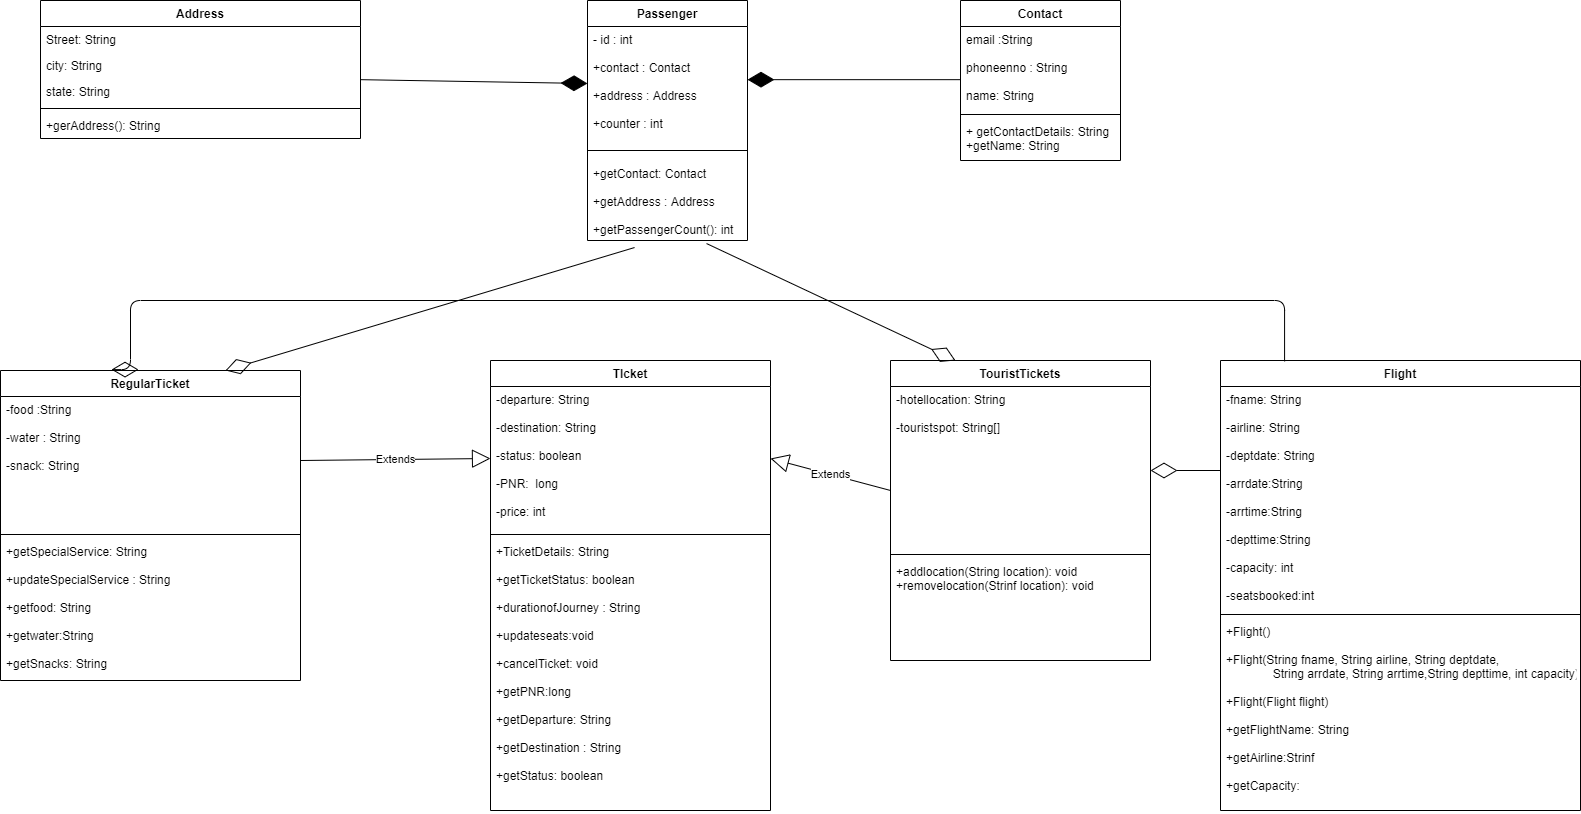

The diagram above was exported from draw.io. Its source (the exported page's mxGraphModel, read from the mxfile embedded in the PNG):
<mxGraphModel dx="472" dy="1904" grid="1" gridSize="10" guides="1" tooltips="1" connect="1" arrows="1" fold="1" page="1" pageScale="1" pageWidth="1654" pageHeight="1169" math="0" shadow="0">
  <root>
    <mxCell id="0" />
    <mxCell id="1" parent="0" />
    <mxCell id="BTvMNdXwTb0FfOsLvwrx-1" value="Passenger" style="swimlane;fontStyle=1;align=center;verticalAlign=top;childLayout=stackLayout;horizontal=1;startSize=26;horizontalStack=0;resizeParent=1;resizeParentMax=0;resizeLast=0;collapsible=1;marginBottom=0;" parent="1" vertex="1">
      <mxGeometry x="667" y="-840" width="160" height="240" as="geometry" />
    </mxCell>
    <mxCell id="BTvMNdXwTb0FfOsLvwrx-2" value="- id : int&#10;&#10;+contact : Contact&#10;&#10;+address : Address&#10;&#10;+counter : int" style="text;strokeColor=none;fillColor=none;align=left;verticalAlign=top;spacingLeft=4;spacingRight=4;overflow=hidden;rotatable=0;points=[[0,0.5],[1,0.5]];portConstraint=eastwest;" parent="BTvMNdXwTb0FfOsLvwrx-1" vertex="1">
      <mxGeometry y="26" width="160" height="114" as="geometry" />
    </mxCell>
    <mxCell id="BTvMNdXwTb0FfOsLvwrx-3" value="" style="line;strokeWidth=1;fillColor=none;align=left;verticalAlign=middle;spacingTop=-1;spacingLeft=3;spacingRight=3;rotatable=0;labelPosition=right;points=[];portConstraint=eastwest;" parent="BTvMNdXwTb0FfOsLvwrx-1" vertex="1">
      <mxGeometry y="140" width="160" height="20" as="geometry" />
    </mxCell>
    <mxCell id="BTvMNdXwTb0FfOsLvwrx-4" value="+getContact: Contact&#10;&#10;+getAddress : Address&#10;&#10;+getPassengerCount(): int" style="text;strokeColor=none;fillColor=none;align=left;verticalAlign=top;spacingLeft=4;spacingRight=4;overflow=hidden;rotatable=0;points=[[0,0.5],[1,0.5]];portConstraint=eastwest;" parent="BTvMNdXwTb0FfOsLvwrx-1" vertex="1">
      <mxGeometry y="160" width="160" height="80" as="geometry" />
    </mxCell>
    <mxCell id="BTvMNdXwTb0FfOsLvwrx-9" value="TouristTickets" style="swimlane;fontStyle=1;align=center;verticalAlign=top;childLayout=stackLayout;horizontal=1;startSize=26;horizontalStack=0;resizeParent=1;resizeParentMax=0;resizeLast=0;collapsible=1;marginBottom=0;" parent="1" vertex="1">
      <mxGeometry x="970" y="-480" width="260" height="300" as="geometry" />
    </mxCell>
    <mxCell id="BTvMNdXwTb0FfOsLvwrx-10" value="-hotellocation: String&#10;&#10;-touristspot: String[]" style="text;strokeColor=none;fillColor=none;align=left;verticalAlign=top;spacingLeft=4;spacingRight=4;overflow=hidden;rotatable=0;points=[[0,0.5],[1,0.5]];portConstraint=eastwest;" parent="BTvMNdXwTb0FfOsLvwrx-9" vertex="1">
      <mxGeometry y="26" width="260" height="164" as="geometry" />
    </mxCell>
    <mxCell id="BTvMNdXwTb0FfOsLvwrx-11" value="" style="line;strokeWidth=1;fillColor=none;align=left;verticalAlign=middle;spacingTop=-1;spacingLeft=3;spacingRight=3;rotatable=0;labelPosition=right;points=[];portConstraint=eastwest;" parent="BTvMNdXwTb0FfOsLvwrx-9" vertex="1">
      <mxGeometry y="190" width="260" height="8" as="geometry" />
    </mxCell>
    <mxCell id="BTvMNdXwTb0FfOsLvwrx-12" value="+addlocation(String location): void&#10;+removelocation(Strinf location): void" style="text;strokeColor=none;fillColor=none;align=left;verticalAlign=top;spacingLeft=4;spacingRight=4;overflow=hidden;rotatable=0;points=[[0,0.5],[1,0.5]];portConstraint=eastwest;" parent="BTvMNdXwTb0FfOsLvwrx-9" vertex="1">
      <mxGeometry y="198" width="260" height="102" as="geometry" />
    </mxCell>
    <mxCell id="BTvMNdXwTb0FfOsLvwrx-13" value="Contact" style="swimlane;fontStyle=1;align=center;verticalAlign=top;childLayout=stackLayout;horizontal=1;startSize=26;horizontalStack=0;resizeParent=1;resizeParentMax=0;resizeLast=0;collapsible=1;marginBottom=0;" parent="1" vertex="1">
      <mxGeometry x="1040" y="-840" width="160" height="160" as="geometry" />
    </mxCell>
    <mxCell id="BTvMNdXwTb0FfOsLvwrx-14" value="email :String&#10;&#10;phoneenno : String&#10;&#10;name: String&#10;&#10;" style="text;strokeColor=none;fillColor=none;align=left;verticalAlign=top;spacingLeft=4;spacingRight=4;overflow=hidden;rotatable=0;points=[[0,0.5],[1,0.5]];portConstraint=eastwest;" parent="BTvMNdXwTb0FfOsLvwrx-13" vertex="1">
      <mxGeometry y="26" width="160" height="84" as="geometry" />
    </mxCell>
    <mxCell id="BTvMNdXwTb0FfOsLvwrx-15" value="" style="line;strokeWidth=1;fillColor=none;align=left;verticalAlign=middle;spacingTop=-1;spacingLeft=3;spacingRight=3;rotatable=0;labelPosition=right;points=[];portConstraint=eastwest;" parent="BTvMNdXwTb0FfOsLvwrx-13" vertex="1">
      <mxGeometry y="110" width="160" height="8" as="geometry" />
    </mxCell>
    <mxCell id="BTvMNdXwTb0FfOsLvwrx-16" value="+ getContactDetails: String&#10;+getName: String" style="text;strokeColor=none;fillColor=none;align=left;verticalAlign=top;spacingLeft=4;spacingRight=4;overflow=hidden;rotatable=0;points=[[0,0.5],[1,0.5]];portConstraint=eastwest;" parent="BTvMNdXwTb0FfOsLvwrx-13" vertex="1">
      <mxGeometry y="118" width="160" height="42" as="geometry" />
    </mxCell>
    <mxCell id="BTvMNdXwTb0FfOsLvwrx-17" value="TIcket" style="swimlane;fontStyle=1;align=center;verticalAlign=top;childLayout=stackLayout;horizontal=1;startSize=26;horizontalStack=0;resizeParent=1;resizeParentMax=0;resizeLast=0;collapsible=1;marginBottom=0;" parent="1" vertex="1">
      <mxGeometry x="570" y="-480" width="280" height="450" as="geometry" />
    </mxCell>
    <mxCell id="BTvMNdXwTb0FfOsLvwrx-18" value="-departure: String&#10;&#10;-destination: String&#10;&#10;-status: boolean&#10;&#10;-PNR:  long&#10;&#10;-price: int" style="text;strokeColor=none;fillColor=none;align=left;verticalAlign=top;spacingLeft=4;spacingRight=4;overflow=hidden;rotatable=0;points=[[0,0.5],[1,0.5]];portConstraint=eastwest;" parent="BTvMNdXwTb0FfOsLvwrx-17" vertex="1">
      <mxGeometry y="26" width="280" height="144" as="geometry" />
    </mxCell>
    <mxCell id="BTvMNdXwTb0FfOsLvwrx-19" value="" style="line;strokeWidth=1;fillColor=none;align=left;verticalAlign=middle;spacingTop=-1;spacingLeft=3;spacingRight=3;rotatable=0;labelPosition=right;points=[];portConstraint=eastwest;" parent="BTvMNdXwTb0FfOsLvwrx-17" vertex="1">
      <mxGeometry y="170" width="280" height="8" as="geometry" />
    </mxCell>
    <mxCell id="BTvMNdXwTb0FfOsLvwrx-20" value="+TicketDetails: String&#10;&#10;+getTicketStatus: boolean&#10;&#10;+durationofJourney : String&#10;&#10;+updateseats:void&#10;&#10;+cancelTicket: void&#10;&#10;+getPNR:long&#10;&#10;+getDeparture: String&#10;&#10;+getDestination : String&#10;&#10;+getStatus: boolean" style="text;strokeColor=none;fillColor=none;align=left;verticalAlign=top;spacingLeft=4;spacingRight=4;overflow=hidden;rotatable=0;points=[[0,0.5],[1,0.5]];portConstraint=eastwest;" parent="BTvMNdXwTb0FfOsLvwrx-17" vertex="1">
      <mxGeometry y="178" width="280" height="272" as="geometry" />
    </mxCell>
    <mxCell id="BTvMNdXwTb0FfOsLvwrx-21" value="RegularTicket" style="swimlane;fontStyle=1;align=center;verticalAlign=top;childLayout=stackLayout;horizontal=1;startSize=26;horizontalStack=0;resizeParent=1;resizeParentMax=0;resizeLast=0;collapsible=1;marginBottom=0;" parent="1" vertex="1">
      <mxGeometry x="80" y="-470" width="300" height="310" as="geometry" />
    </mxCell>
    <mxCell id="BTvMNdXwTb0FfOsLvwrx-22" value="-food :String&#10;&#10;-water : String&#10;&#10;-snack: String" style="text;strokeColor=none;fillColor=none;align=left;verticalAlign=top;spacingLeft=4;spacingRight=4;overflow=hidden;rotatable=0;points=[[0,0.5],[1,0.5]];portConstraint=eastwest;" parent="BTvMNdXwTb0FfOsLvwrx-21" vertex="1">
      <mxGeometry y="26" width="300" height="134" as="geometry" />
    </mxCell>
    <mxCell id="BTvMNdXwTb0FfOsLvwrx-23" value="" style="line;strokeWidth=1;fillColor=none;align=left;verticalAlign=middle;spacingTop=-1;spacingLeft=3;spacingRight=3;rotatable=0;labelPosition=right;points=[];portConstraint=eastwest;" parent="BTvMNdXwTb0FfOsLvwrx-21" vertex="1">
      <mxGeometry y="160" width="300" height="8" as="geometry" />
    </mxCell>
    <mxCell id="BTvMNdXwTb0FfOsLvwrx-24" value="+getSpecialService: String&#10;&#10;+updateSpecialService : String&#10;&#10;+getfood: String&#10;&#10;+getwater:String&#10;&#10;+getSnacks: String" style="text;strokeColor=none;fillColor=none;align=left;verticalAlign=top;spacingLeft=4;spacingRight=4;overflow=hidden;rotatable=0;points=[[0,0.5],[1,0.5]];portConstraint=eastwest;" parent="BTvMNdXwTb0FfOsLvwrx-21" vertex="1">
      <mxGeometry y="168" width="300" height="142" as="geometry" />
    </mxCell>
    <mxCell id="BTvMNdXwTb0FfOsLvwrx-25" value="Flight" style="swimlane;fontStyle=1;align=center;verticalAlign=top;childLayout=stackLayout;horizontal=1;startSize=26;horizontalStack=0;resizeParent=1;resizeParentMax=0;resizeLast=0;collapsible=1;marginBottom=0;" parent="1" vertex="1">
      <mxGeometry x="1300" y="-480" width="360" height="450" as="geometry" />
    </mxCell>
    <mxCell id="BTvMNdXwTb0FfOsLvwrx-26" value="-fname: String&#10;&#10;-airline: String&#10;&#10;-deptdate: String&#10;&#10;-arrdate:String&#10;&#10;-arrtime:String&#10;&#10;-depttime:String&#10;&#10;-capacity: int&#10;&#10;-seatsbooked:int" style="text;strokeColor=none;fillColor=none;align=left;verticalAlign=top;spacingLeft=4;spacingRight=4;overflow=hidden;rotatable=0;points=[[0,0.5],[1,0.5]];portConstraint=eastwest;" parent="BTvMNdXwTb0FfOsLvwrx-25" vertex="1">
      <mxGeometry y="26" width="360" height="224" as="geometry" />
    </mxCell>
    <mxCell id="BTvMNdXwTb0FfOsLvwrx-27" value="" style="line;strokeWidth=1;fillColor=none;align=left;verticalAlign=middle;spacingTop=-1;spacingLeft=3;spacingRight=3;rotatable=0;labelPosition=right;points=[];portConstraint=eastwest;" parent="BTvMNdXwTb0FfOsLvwrx-25" vertex="1">
      <mxGeometry y="250" width="360" height="8" as="geometry" />
    </mxCell>
    <mxCell id="BTvMNdXwTb0FfOsLvwrx-28" value="+Flight()&#10;&#10;+Flight(String fname,  String airline, String deptdate,&#10;              String arrdate, String arrtime,String depttime, int capacity)&#10;&#10;+Flight(Flight flight)&#10;&#10;+getFlightName: String&#10;&#10;+getAirline:Strinf&#10;&#10;+getCapacity:" style="text;strokeColor=none;fillColor=none;align=left;verticalAlign=top;spacingLeft=4;spacingRight=4;overflow=hidden;rotatable=0;points=[[0,0.5],[1,0.5]];portConstraint=eastwest;" parent="BTvMNdXwTb0FfOsLvwrx-25" vertex="1">
      <mxGeometry y="258" width="360" height="192" as="geometry" />
    </mxCell>
    <mxCell id="w0bwla4eUYlceeWFttxg-1" value="Address" style="swimlane;fontStyle=1;align=center;verticalAlign=top;childLayout=stackLayout;horizontal=1;startSize=26;horizontalStack=0;resizeParent=1;resizeParentMax=0;resizeLast=0;collapsible=1;marginBottom=0;" vertex="1" parent="1">
      <mxGeometry x="120" y="-840" width="320" height="138" as="geometry" />
    </mxCell>
    <mxCell id="w0bwla4eUYlceeWFttxg-6" value="Street: String" style="text;strokeColor=none;fillColor=none;align=left;verticalAlign=top;spacingLeft=4;spacingRight=4;overflow=hidden;rotatable=0;points=[[0,0.5],[1,0.5]];portConstraint=eastwest;" vertex="1" parent="w0bwla4eUYlceeWFttxg-1">
      <mxGeometry y="26" width="320" height="26" as="geometry" />
    </mxCell>
    <mxCell id="w0bwla4eUYlceeWFttxg-5" value="city: String" style="text;strokeColor=none;fillColor=none;align=left;verticalAlign=top;spacingLeft=4;spacingRight=4;overflow=hidden;rotatable=0;points=[[0,0.5],[1,0.5]];portConstraint=eastwest;" vertex="1" parent="w0bwla4eUYlceeWFttxg-1">
      <mxGeometry y="52" width="320" height="26" as="geometry" />
    </mxCell>
    <mxCell id="w0bwla4eUYlceeWFttxg-2" value="state: String" style="text;strokeColor=none;fillColor=none;align=left;verticalAlign=top;spacingLeft=4;spacingRight=4;overflow=hidden;rotatable=0;points=[[0,0.5],[1,0.5]];portConstraint=eastwest;" vertex="1" parent="w0bwla4eUYlceeWFttxg-1">
      <mxGeometry y="78" width="320" height="26" as="geometry" />
    </mxCell>
    <mxCell id="w0bwla4eUYlceeWFttxg-3" value="" style="line;strokeWidth=1;fillColor=none;align=left;verticalAlign=middle;spacingTop=-1;spacingLeft=3;spacingRight=3;rotatable=0;labelPosition=right;points=[];portConstraint=eastwest;" vertex="1" parent="w0bwla4eUYlceeWFttxg-1">
      <mxGeometry y="104" width="320" height="8" as="geometry" />
    </mxCell>
    <mxCell id="w0bwla4eUYlceeWFttxg-11" value="+gerAddress(): String" style="text;strokeColor=none;fillColor=none;align=left;verticalAlign=top;spacingLeft=4;spacingRight=4;overflow=hidden;rotatable=0;points=[[0,0.5],[1,0.5]];portConstraint=eastwest;" vertex="1" parent="w0bwla4eUYlceeWFttxg-1">
      <mxGeometry y="112" width="320" height="26" as="geometry" />
    </mxCell>
    <mxCell id="w0bwla4eUYlceeWFttxg-12" value="" style="endArrow=diamondThin;endFill=1;endSize=24;html=1;rounded=0;entryX=0;entryY=0.5;entryDx=0;entryDy=0;" edge="1" parent="1" target="BTvMNdXwTb0FfOsLvwrx-2">
      <mxGeometry width="160" relative="1" as="geometry">
        <mxPoint x="440" y="-760.83" as="sourcePoint" />
        <mxPoint x="600" y="-760.83" as="targetPoint" />
      </mxGeometry>
    </mxCell>
    <mxCell id="w0bwla4eUYlceeWFttxg-13" value="" style="endArrow=diamondThin;endFill=1;endSize=24;html=1;rounded=1;" edge="1" parent="1">
      <mxGeometry width="160" relative="1" as="geometry">
        <mxPoint x="1040" y="-760.83" as="sourcePoint" />
        <mxPoint x="827" y="-760.83" as="targetPoint" />
      </mxGeometry>
    </mxCell>
    <mxCell id="w0bwla4eUYlceeWFttxg-17" value="Extends" style="endArrow=block;endSize=16;endFill=0;html=1;rounded=1;entryX=0;entryY=0.5;entryDx=0;entryDy=0;" edge="1" parent="1" target="BTvMNdXwTb0FfOsLvwrx-18">
      <mxGeometry width="160" relative="1" as="geometry">
        <mxPoint x="380" y="-380" as="sourcePoint" />
        <mxPoint x="540" y="-380" as="targetPoint" />
      </mxGeometry>
    </mxCell>
    <mxCell id="w0bwla4eUYlceeWFttxg-19" value="Extends" style="endArrow=block;endSize=16;endFill=0;html=1;rounded=1;exitX=0;exitY=0.634;exitDx=0;exitDy=0;exitPerimeter=0;entryX=1;entryY=0.5;entryDx=0;entryDy=0;" edge="1" parent="1" source="BTvMNdXwTb0FfOsLvwrx-10" target="BTvMNdXwTb0FfOsLvwrx-18">
      <mxGeometry width="160" relative="1" as="geometry">
        <mxPoint x="960" y="-360" as="sourcePoint" />
        <mxPoint x="850" y="-360" as="targetPoint" />
      </mxGeometry>
    </mxCell>
    <mxCell id="w0bwla4eUYlceeWFttxg-20" value="" style="endArrow=diamondThin;endFill=0;endSize=24;html=1;rounded=1;exitX=0.744;exitY=1.038;exitDx=0;exitDy=0;exitPerimeter=0;entryX=0.25;entryY=0;entryDx=0;entryDy=0;" edge="1" parent="1" source="BTvMNdXwTb0FfOsLvwrx-4" target="BTvMNdXwTb0FfOsLvwrx-9">
      <mxGeometry width="160" relative="1" as="geometry">
        <mxPoint x="770" y="-570" as="sourcePoint" />
        <mxPoint x="770" y="-490" as="targetPoint" />
      </mxGeometry>
    </mxCell>
    <mxCell id="w0bwla4eUYlceeWFttxg-21" value="" style="endArrow=diamondThin;endFill=0;endSize=24;html=1;rounded=1;" edge="1" parent="1">
      <mxGeometry width="160" relative="1" as="geometry">
        <mxPoint x="1300" y="-370" as="sourcePoint" />
        <mxPoint x="1230" y="-370" as="targetPoint" />
      </mxGeometry>
    </mxCell>
    <mxCell id="w0bwla4eUYlceeWFttxg-23" value="" style="endArrow=diamondThin;endFill=0;endSize=24;html=1;rounded=1;exitX=0.178;exitY=0.002;exitDx=0;exitDy=0;exitPerimeter=0;edgeStyle=orthogonalEdgeStyle;entryX=0.46;entryY=-0.003;entryDx=0;entryDy=0;entryPerimeter=0;" edge="1" parent="1" source="BTvMNdXwTb0FfOsLvwrx-25" target="BTvMNdXwTb0FfOsLvwrx-21">
      <mxGeometry width="160" relative="1" as="geometry">
        <mxPoint x="1280" y="-680" as="sourcePoint" />
        <mxPoint x="210" y="-479" as="targetPoint" />
        <Array as="points">
          <mxPoint x="1364" y="-540" />
          <mxPoint x="210" y="-540" />
          <mxPoint x="210" y="-471" />
        </Array>
      </mxGeometry>
    </mxCell>
    <mxCell id="w0bwla4eUYlceeWFttxg-25" value="" style="endArrow=diamondThin;endFill=0;endSize=24;html=1;rounded=1;exitX=0.294;exitY=1.088;exitDx=0;exitDy=0;exitPerimeter=0;entryX=0.75;entryY=0;entryDx=0;entryDy=0;" edge="1" parent="1" source="BTvMNdXwTb0FfOsLvwrx-4" target="BTvMNdXwTb0FfOsLvwrx-21">
      <mxGeometry width="160" relative="1" as="geometry">
        <mxPoint x="330" y="-500" as="sourcePoint" />
        <mxPoint x="490" y="-500" as="targetPoint" />
      </mxGeometry>
    </mxCell>
  </root>
</mxGraphModel>